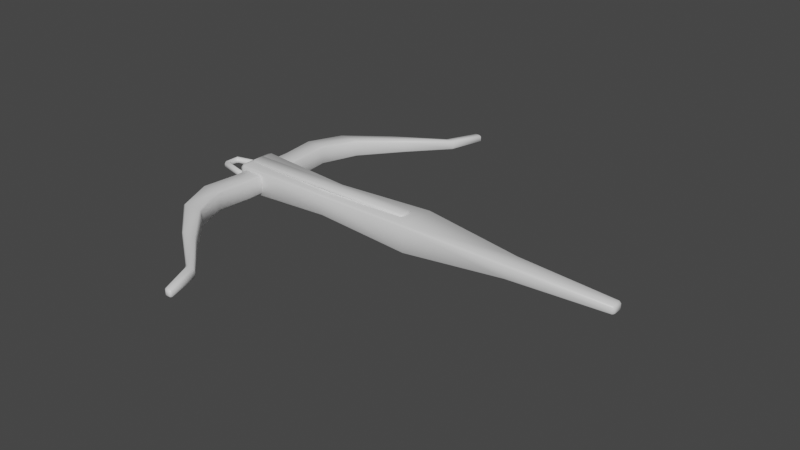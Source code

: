 # Source: crossbow.blend  (saved by Blender 3.0.42; exported with 4.5.12 LTS)
import bpy
from mathutils import Matrix  # noqa: F401  (used for matrix-valued properties, if any)

bpy.ops.wm.read_factory_settings(use_empty=True)
scene = bpy.context.scene
scene.name = 'Scene'

# ---- collections
col_collection = bpy.data.collections.new('Collection'); scene.collection.children.link(col_collection)

# ---- materials (node trees are filled in below, after node groups)
mat_wood = bpy.data.materials.new('wood')
mat_wood.alpha_threshold = 0.0
mat_wood.use_transparent_shadow = False
mat_wood.line_color = (0.0, 0.0, 0.0, 1.0)
mat_iron = bpy.data.materials.new('iron')
mat_iron.use_transparent_shadow = False

# ---- material node trees
mat_wood.use_nodes = True; mat_wood.node_tree.nodes.clear()
_N = mat_wood.node_tree.nodes; _L = mat_wood.node_tree.links
n0 = _N.new('ShaderNodeOutputMaterial'); n0.name = 'Material Output'; n0.location = (300, 300)
n1 = _N.new('ShaderNodeBsdfPrincipled'); n1.name = 'Principled BSDF'; n1.location = (10, 300)
n1.distribution = 'GGX'
n1.subsurface_method = 'RANDOM_WALK_SKIN'
n1.inputs[2].default_value = 0.4
n1.inputs[3].default_value = 1.45
n1.inputs[27].default_value = (0.0, 0.0, 0.0, 1.0)
n1.inputs[28].default_value = 1.0
_L.new(n1.outputs[0], n0.inputs[0])
n0.is_active_output = True
mat_iron.use_nodes = True; mat_iron.node_tree.nodes.clear()
_N = mat_iron.node_tree.nodes; _L = mat_iron.node_tree.links
n0 = _N.new('ShaderNodeBsdfPrincipled'); n0.name = 'Principled BSDF'; n0.location = (10, 300)
n0.distribution = 'GGX'
n0.subsurface_method = 'RANDOM_WALK_SKIN'
n0.inputs[3].default_value = 1.45
n0.inputs[27].default_value = (0.0, 0.0, 0.0, 1.0)
n0.inputs[28].default_value = 1.0
n1 = _N.new('ShaderNodeOutputMaterial'); n1.name = 'Material Output'; n1.location = (300, 300)
_L.new(n0.outputs[0], n1.inputs[0])
n1.is_active_output = True

# ---- world
world_world = bpy.data.worlds.new('World'); scene.world = world_world
world_world.use_nodes = True; world_world.node_tree.nodes.clear()
_N = world_world.node_tree.nodes; _L = world_world.node_tree.links
n0 = _N.new('ShaderNodeOutputWorld'); n0.name = 'World Output'; n0.location = (300, 300)
n1 = _N.new('ShaderNodeBackground'); n1.name = 'Background'; n1.location = (10, 300)
n1.inputs[0].default_value = (0.05088, 0.05088, 0.05088, 1.0)
_L.new(n1.outputs[0], n0.inputs[0])
n0.is_active_output = True
world_world.color = (0.05088, 0.05088, 0.05088)
world_world.use_sun_shadow = False
world_world.sun_shadow_jitter_overblur = 0.0

# ---- meshes
me_cube = bpy.data.meshes.new('Cube')
me_cube.from_pydata([(-0.5225, -0.04305, -0.02832), (-0.5225, -0.04305, 0.03254), (-0.5225, 0.04305, -0.02832), (-0.5225, 0.04305, 0.03254), (0.3451, -0.0135, -0.007433), (0.3451, -0.0135, 0.01165), (0.3451, 0.0135, -0.007433), (0.3451, 0.0135, 0.01165), (0.1282, 0.02233, -0.01368), (-0.08872, 0.04305, -0.02832), (-0.3056, 0.03341, -0.02151), (-0.3056, 0.03341, 0.02573), (-0.08872, 0.04305, 0.03254), (0.1282, 0.02233, 0.0179), (-0.3056, -0.03341, -0.02151), (-0.08872, -0.04305, -0.02832), (0.1282, -0.02233, -0.01368), (0.1282, -0.02233, 0.0179), (-0.08872, -0.04305, 0.03254), (-0.3056, -0.03341, 0.02573), (-0.5532, 0.01756, -0.0103), (-0.5532, -0.01756, -0.0103), (-0.5532, -0.01756, 0.01452), (-0.5532, 0.01756, 0.01452), (-0.2817, -0.451, -0.006523), (-0.2817, -0.451, 0.01074), (-0.2817, 0.451, -0.006523), (-0.2817, 0.451, 0.01074), (-0.2633, -0.451, -0.006523), (-0.2633, -0.451, 0.01074), (-0.2633, 0.451, -0.006523), (-0.2633, 0.451, 0.01074), (-0.3119, 0.3759, -0.008541), (-0.4103, 0.3007, -0.01357), (-0.4926, 0.2255, -0.01778), (-0.5225, 0.1503, -0.0195), (-0.5137, 0.07517, -0.0195), (-0.5137, -3.181e-08, -0.0195), (-0.5137, -0.07517, -0.0195), (-0.5225, -0.1503, -0.0195), (-0.4926, -0.2255, -0.01778), (-0.4103, -0.3007, -0.01357), (-0.3119, -0.3759, -0.008541), (-0.3119, -0.3759, 0.01276), (-0.4103, -0.3007, 0.01779), (-0.4926, -0.2255, 0.022), (-0.5225, -0.1503, 0.02372), (-0.5137, -0.07517, 0.02372), (-0.5137, 3.539e-08, 0.02372), (-0.5137, 0.07517, 0.02372), (-0.5225, 0.1503, 0.02372), (-0.4926, 0.2255, 0.022), (-0.4103, 0.3007, 0.01779), (-0.3119, 0.3759, 0.01276), (-0.289, -0.3759, -0.008541), (-0.3697, -0.3007, -0.01289), (-0.4431, -0.2255, -0.01733), (-0.4749, -0.1503, -0.01949), (-0.4676, -0.07517, -0.0195), (-0.4676, 3.539e-08, -0.0195), (-0.4676, 0.07517, -0.0195), (-0.4749, 0.1503, -0.01949), (-0.4431, 0.2255, -0.01733), (-0.3697, 0.3007, -0.01289), (-0.289, 0.3759, -0.008541), (-0.289, 0.3759, 0.01276), (-0.3697, 0.3007, 0.01711), (-0.4431, 0.2255, 0.02155), (-0.4749, 0.1503, 0.02371), (-0.4676, 0.07517, 0.02372), (-0.4676, -3.181e-08, 0.02372), (-0.4676, -0.07517, 0.02372), (-0.4749, -0.1503, 0.02371), (-0.4431, -0.2255, 0.02155), (-0.3697, -0.3007, 0.01711), (-0.289, -0.3759, 0.01276), (-0.5222, -0.04077, -0.005105), (-0.5222, -0.04077, 0.009325), (-0.5222, 0.04077, -0.005105), (-0.5222, 0.04077, 0.009325), (-0.5216, -0.0291, -0.005105), (-0.5216, -0.0291, 0.009325), (-0.5216, 0.0291, -0.005105), (-0.5216, 0.0291, 0.009325), (-0.6051, 0.02063, -0.005105), (-0.6051, -0.02063, -0.005105), (-0.6051, -0.02063, 0.009325), (-0.6051, 0.02063, 0.009325), (-0.597, -0.01038, -0.005105), (-0.597, 0.01038, -0.005105), (-0.597, 0.01038, 0.009325), (-0.597, -0.01038, 0.009325), (-0.521, -0.01562, 0.02537), (-0.521, -0.01562, 0.0357), (-0.521, 0.01562, 0.02537), (-0.521, 0.01562, 0.0357), (-0.1125, -0.01562, 0.02537), (-0.1125, -0.01562, 0.0357), (-0.1125, 0.01562, 0.02537), (-0.1125, 0.01562, 0.0357)], [], [(2, 0, 21, 20), (8, 13, 7, 6), (6, 7, 5, 4), (14, 19, 1, 0), (8, 6, 4, 16), (11, 3, 1, 19), (7, 13, 17, 5), (13, 12, 18, 17), (12, 11, 19, 18), (2, 10, 14, 0), (10, 9, 15, 14), (9, 8, 16, 15), (4, 5, 17, 16), (16, 17, 18, 15), (15, 18, 19, 14), (2, 3, 11, 10), (10, 11, 12, 9), (9, 12, 13, 8), (21, 22, 23, 20), (3, 2, 20, 23), (0, 1, 22, 21), (1, 3, 23, 22), (32, 53, 27, 26), (26, 27, 31, 30), (54, 75, 29, 28), (28, 29, 25, 24), (42, 54, 28, 24), (75, 43, 25, 29), (31, 27, 53, 65), (65, 53, 52, 66), (66, 52, 51, 67), (67, 51, 50, 68), (68, 50, 49, 69), (69, 49, 48, 70), (70, 48, 47, 71), (71, 47, 46, 72), (72, 46, 45, 73), (73, 45, 44, 74), (74, 44, 43, 75), (26, 30, 64, 32), (32, 64, 63, 33), (33, 63, 62, 34), (34, 62, 61, 35), (35, 61, 60, 36), (36, 60, 59, 37), (37, 59, 58, 38), (38, 58, 57, 39), (39, 57, 56, 40), (40, 56, 55, 41), (41, 55, 54, 42), (30, 31, 65, 64), (64, 65, 66, 63), (63, 66, 67, 62), (62, 67, 68, 61), (61, 68, 69, 60), (60, 69, 70, 59), (59, 70, 71, 58), (58, 71, 72, 57), (57, 72, 73, 56), (56, 73, 74, 55), (55, 74, 75, 54), (24, 25, 43, 42), (42, 43, 44, 41), (41, 44, 45, 40), (40, 45, 46, 39), (39, 46, 47, 38), (38, 47, 48, 37), (37, 48, 49, 36), (36, 49, 50, 35), (35, 50, 51, 34), (34, 51, 52, 33), (33, 52, 53, 32), (84, 87, 79, 78), (78, 79, 83, 82), (88, 91, 81, 80), (80, 81, 77, 76), (85, 88, 80, 76), (91, 86, 77, 81), (83, 79, 87, 90), (90, 87, 86, 91), (78, 82, 89, 84), (84, 89, 88, 85), (82, 83, 90, 89), (89, 90, 91, 88), (76, 77, 86, 85), (85, 86, 87, 84), (92, 93, 95, 94), (94, 95, 99, 98), (98, 99, 97, 96), (96, 97, 93, 92), (94, 98, 96, 92), (99, 95, 93, 97)])
me_cube.polygons.foreach_set('use_smooth', [True] * 92)
me_cube.polygons.foreach_set('material_index', [0, 0, 0, 0, 0, 0, 0, 0, 0, 0, 0, 0, 0, 0, 0, 0, 0, 0, 0, 0, 0, 0, 0, 0, 0, 0, 0, 0, 0, 0, 0, 0, 0, 0, 0, 0, 0, 0, 0, 0, 0, 0, 0, 0, 0, 0, 0, 0, 0, 0, 0, 0, 0, 0, 0, 0, 0, 0, 0, 0, 0, 0, 0, 0, 0, 0, 0, 0, 0, 0, 0, 0, 1, 1, 1, 1, 1, 1, 1, 1, 1, 1, 1, 1, 1, 1, 1, 1, 1, 1, 1, 1])
_uv = me_cube.uv_layers.new(name='UVMap')
_uv.uv.foreach_set('vector', [1.333, -1.352, 0.9748, -1.352, 1.081, -1.481, 1.227, -1.481, 1.647, 1.354, 1.779, 1.354, 1.753, 2.257, 1.673, 2.257, 2.279, 0.3744, 2.199, 0.3744, 2.199, 0.2621, 2.279, 0.2621, 1.361, 1.228, 1.558, 1.228, 1.586, 2.131, 1.333, 2.131, 1.247, 1.354, 1.21, 2.256, 1.098, 2.256, 1.061, 1.354, 0.9347, 1.225, 0.9748, 2.127, 0.6165, 2.127, 0.6566, 1.225, 0.8518, -1.481, 0.8886, -0.5789, 0.7027, -0.5789, 0.7395, -1.481, 0.8886, -0.5789, 0.9748, 0.3224, 0.6165, 0.3224, 0.7027, -0.5789, 0.9748, 0.3224, 0.9347, 1.225, 0.6566, 1.225, 0.6165, 0.3224, 1.333, -1.352, 1.293, -0.4498, 1.015, -0.4498, 0.9748, -1.352, 1.293, -0.4498, 1.333, 0.453, 0.9748, 0.453, 1.015, -0.4498, 1.333, 0.453, 1.247, 1.354, 1.061, 1.354, 0.9748, 0.453, 1.42, -1.481, 1.499, -1.481, 1.525, -0.5778, 1.394, -0.5778, 1.394, -0.5778, 1.525, -0.5778, 1.586, 0.326, 1.333, 0.326, 1.333, 0.326, 1.586, 0.326, 1.558, 1.228, 1.361, 1.228, 1.586, -1.355, 1.84, -1.355, 1.811, -0.4518, 1.615, -0.4518, 1.615, -0.4518, 1.811, -0.4518, 1.84, 0.4498, 1.586, 0.4498, 1.586, 0.4498, 1.84, 0.4498, 1.779, 1.354, 1.647, 1.354, 0.7198, 2.402, 0.6165, 2.402, 0.6165, 2.256, 0.7198, 2.256, 1.84, -1.355, 1.586, -1.355, 1.661, -1.481, 1.765, -1.481, 1.333, 2.131, 1.586, 2.131, 1.511, 2.257, 1.408, 2.257, 0.6165, 2.127, 0.9748, 2.127, 0.8687, 2.256, 0.7226, 2.256, 2.288, 0.2621, 2.199, 0.2621, 2.208, -0.05067, 2.279, -0.05067, 0.9235, 2.333, 0.8517, 2.333, 0.8517, 2.256, 0.9235, 2.256, 2.377, 0.2621, 2.288, 0.2621, 2.296, -0.05067, 2.368, -0.05067, 0.8517, 2.333, 0.7798, 2.333, 0.7798, 2.256, 0.8517, 2.256, 0.4147, 1.96, 0.5098, 1.96, 0.6165, 2.272, 0.5399, 2.272, -0.5677, -1.168, -0.6628, -1.168, -0.5376, -1.481, -0.461, -1.481, -0.461, 2.272, -0.5376, 2.272, -0.6628, 1.96, -0.5677, 1.96, -0.5677, 1.96, -0.6628, 1.96, -1.072, 1.647, -0.9033, 1.647, -0.9033, 1.647, -1.072, 1.647, -1.414, 1.334, -1.208, 1.334, -1.208, 1.334, -1.414, 1.334, -1.538, 1.021, -1.34, 1.021, -1.34, 1.021, -1.538, 1.021, -1.502, 0.7086, -1.31, 0.7086, -1.31, 0.7086, -1.502, 0.7086, -1.502, 0.3959, -1.31, 0.3959, -1.31, 0.3959, -1.502, 0.3959, -1.502, 0.0831, -1.31, 0.0831, -1.31, 0.0831, -1.502, 0.0831, -1.539, -0.2297, -1.34, -0.2297, -1.34, -0.2297, -1.539, -0.2297, -1.414, -0.5424, -1.208, -0.5424, -1.208, -0.5424, -1.414, -0.5424, -1.072, -0.8552, -0.9033, -0.8552, -0.9033, -0.8552, -1.072, -0.8552, -0.6628, -1.168, -0.5677, -1.168, 0.5399, -1.481, 0.6165, -1.481, 0.5098, -1.168, 0.4147, -1.168, 0.4147, -1.168, 0.5098, -1.168, 0.1742, -0.8552, 0.005408, -0.8552, 0.005408, -0.8552, 0.1742, -0.8552, -0.1306, -0.5424, -0.3367, -0.5424, -0.3367, -0.5424, -0.1306, -0.5424, -0.2629, -0.2297, -0.461, -0.2297, -0.461, -0.2297, -0.2629, -0.2297, -0.2324, 0.0831, -0.4242, 0.0831, -0.4242, 0.0831, -0.2324, 0.0831, -0.2324, 0.3959, -0.4242, 0.3959, -0.4242, 0.3959, -0.2324, 0.3959, -0.2324, 0.7086, -0.4242, 0.7086, -0.4242, 0.7086, -0.2324, 0.7086, -0.2629, 1.021, -0.461, 1.021, -0.461, 1.021, -0.2629, 1.021, -0.1306, 1.334, -0.3367, 1.334, -0.3367, 1.334, -0.1306, 1.334, 0.1742, 1.647, 0.005408, 1.647, 0.005408, 1.647, 0.1742, 1.647, 0.5098, 1.96, 0.4147, 1.96, 1.848, 2.104, 1.92, 2.104, 1.928, 2.417, 1.84, 2.417, 2.217, -0.3921, 2.306, -0.3921, 2.324, -0.05067, 2.199, -0.05067, 1.867, -1.481, 1.992, -1.481, 2.01, -1.168, 1.849, -1.168, 1.849, -1.168, 2.01, -1.168, 2.019, -0.8552, 1.84, -0.8552, 1.84, -0.8552, 2.019, -0.8552, 2.019, -0.5424, 1.84, -0.5424, 1.84, -0.5424, 2.019, -0.5424, 2.019, -0.2297, 1.84, -0.2297, 1.84, -0.2297, 2.019, -0.2297, 2.019, 0.0831, 1.84, 0.0831, 1.84, 0.0831, 2.019, 0.0831, 2.019, 0.3959, 1.84, 0.3959, 1.84, 0.3959, 2.019, 0.3959, 2.01, 0.7086, 1.849, 0.7086, 1.849, 0.7086, 2.01, 0.7086, 1.992, 1.021, 1.867, 1.021, 1.964, 2.104, 1.84, 2.104, 1.858, 1.762, 1.946, 1.762, 2.008, 2.417, 1.937, 2.417, 1.928, 2.104, 2.017, 2.104, 2.238, -1.481, 2.326, -1.481, 2.347, -1.077, 2.217, -1.077, 2.217, -1.077, 2.347, -1.077, 2.365, -0.7398, 2.199, -0.7398, 2.027, -1.481, 2.192, -1.481, 2.199, -1.168, 2.019, -1.168, 2.019, -1.168, 2.199, -1.168, 2.199, -0.8552, 2.019, -0.8552, 2.019, -0.8552, 2.199, -0.8552, 2.199, -0.5424, 2.019, -0.5424, 2.019, -0.5424, 2.199, -0.5424, 2.199, -0.2297, 2.019, -0.2297, 2.019, -0.2297, 2.199, -0.2297, 2.199, 0.0831, 2.019, 0.0831, 2.019, 0.0831, 2.199, 0.0831, 2.192, 0.3959, 2.027, 0.3959, 2.005, 1.762, 1.84, 1.762, 1.857, 1.425, 1.988, 1.425, 1.988, 1.425, 1.857, 1.425, 1.878, 1.021, 1.967, 1.021, 2.359, 2.095, 2.419, 2.095, 2.419, 2.439, 2.359, 2.439, 2.013, 2.022, 2.013, 2.082, 1.964, 2.082, 1.964, 2.022, 2.425, -0.8219, 2.365, -0.8219, 2.365, -1.137, 2.425, -1.137, 0.9748, 2.256, 0.9748, 2.316, 0.9262, 2.316, 0.9262, 2.256, 2.455, -0.3921, 2.412, -0.426, 2.49, -0.7398, 2.539, -0.7372, 2.232, 2.129, 2.275, 2.095, 2.359, 2.441, 2.31, 2.443, 2.068, 2.443, 2.019, 2.441, 2.103, 2.095, 2.146, 2.129, 2.146, 2.129, 2.103, 2.095, 2.275, 2.095, 2.232, 2.129, 2.199, -0.7372, 2.248, -0.7398, 2.326, -0.426, 2.283, -0.3921, 2.283, -0.3921, 2.326, -0.426, 2.412, -0.426, 2.455, -0.3921, 2.384, -0.07691, 2.324, -0.07691, 2.324, -0.3921, 2.384, -0.3921, 0.9748, 2.256, 1.035, 2.256, 1.035, 2.342, 0.9748, 2.342, 2.365, -1.481, 2.425, -1.481, 2.425, -1.137, 2.365, -1.137, 0.7198, 2.256, 0.7798, 2.256, 0.7798, 2.428, 0.7198, 2.428, 1.964, 1.892, 2.007, 1.892, 2.007, 2.022, 1.964, 2.022, 2.365, 2.095, 2.322, 2.095, 2.322, 0.3959, 2.365, 0.3959, 1.964, 1.762, 2.007, 1.762, 2.007, 1.892, 1.964, 1.892, 2.322, 2.095, 2.279, 2.095, 2.279, 0.3959, 2.322, 0.3959, 2.019, 2.095, 2.019, 0.3959, 2.149, 0.3959, 2.149, 2.095, 2.279, 0.3959, 2.279, 2.095, 2.149, 2.095, 2.149, 0.3959])
me_cube.materials.append(mat_wood)
me_cube.materials.append(mat_iron)
me_cube.use_remesh_preserve_volume = False
me_cube.use_remesh_preserve_attributes = False
me_cube.use_mirror_vertex_groups = False
me_cube.update()

# ---- objects
ob_cube = bpy.data.objects.new('Cube', me_cube)

# ---- transforms, parenting, visibility, modifiers, constraints
ob_cube.location = (0.0, 0.0, 0.0)
ob_cube.lock_rotations_4d = False
ob_cube.empty_display_type = 'ARROWS'
ob_cube.lineart.crease_threshold = 0.0
_m = ob_cube.modifiers.new('WeightedNormal', 'WEIGHTED_NORMAL')
_m = ob_cube.modifiers.new('Bevel', 'BEVEL')
_m.width = 0.01
_m.width_pct = 0.01

# ---- collection membership
col_collection.objects.link(ob_cube)

# ---- scene / render settings (as saved in the file)
scene.frame_start = 1; scene.frame_end = 250; scene.frame_set(1)
scene.render.engine = 'BLENDER_EEVEE_NEXT'
scene.cycles.sampling_pattern = 'TABULATED_SOBOL'
scene.cycles.use_light_tree = False
scene.view_settings.view_transform = 'Filmic'
bpy.context.view_layer.update()

# ---- added for rendering (the .blend has no active camera and no usable light): camera, sun
cam_auto = bpy.data.cameras.new('AutoCamera')
cam_auto.lens = 50.0
cam_auto.sensor_width = 36.0
cam_auto.clip_end = 1000.0
ob_auto_camera = bpy.data.objects.new('AutoCamera', cam_auto)
scene.collection.objects.link(ob_auto_camera)
ob_auto_camera.location = (1.08363, -1.4564, 0.974619)
ob_auto_camera.rotation_euler = (1.09748, -7.21219e-08, 0.694738)
scene.camera = ob_auto_camera
light_auto_sun = bpy.data.lights.new('AutoSun', 'SUN')
light_auto_sun.energy = 3.0
light_auto_sun.angle = 0.0523599
ob_auto_sun = bpy.data.objects.new('AutoSun', light_auto_sun)
scene.collection.objects.link(ob_auto_sun)
ob_auto_sun.rotation_euler = (0.872665, 0.174533, 0.523599)
bpy.context.view_layer.update()
